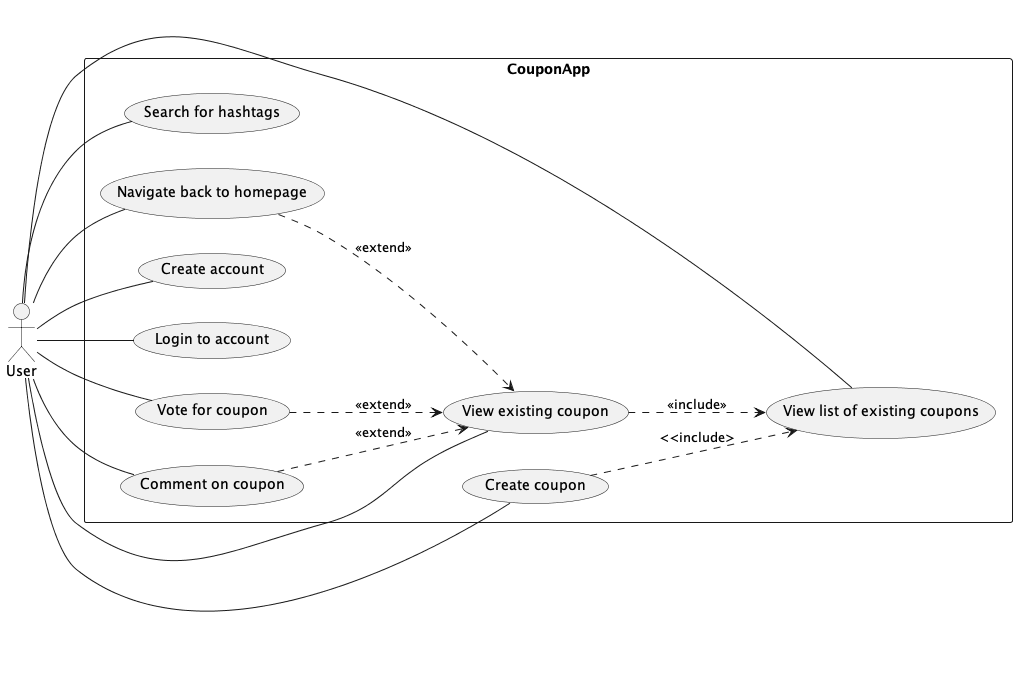

The diagram above was rendered by PlantUML. Its source (embedded in the PNG):
@startuml "use_case"
left to right direction

actor "User" as actor

rectangle CouponApp {
  usecase "Create account" as createAccount
  usecase "Login to account" as loginAccount

  usecase "View list of existing coupons" as viewCoupons
  usecase "View existing coupon" as viewCoupon

  usecase "Create coupon" as createCoupon
  usecase "Vote for coupon" as voteCoupon
  usecase "Comment on coupon" as commentCoupon

  usecase "Search for hashtags" as searchHashtags

  usecase "Navigate back to homepage" as navigateBack
}

actor -- createAccount
actor -- loginAccount
actor -- viewCoupons
actor -- viewCoupon
actor -- createCoupon
actor -- voteCoupon
actor -- commentCoupon
actor -- searchHashtags
actor -- navigateBack

navigateBack ..> viewCoupon : <<extend>>
createCoupon ..> viewCoupons : <<include>
viewCoupon ..> viewCoupons : <<include>>
voteCoupon ..> viewCoupon : <<extend>>
commentCoupon ..> viewCoupon : <<extend>>
@enduml